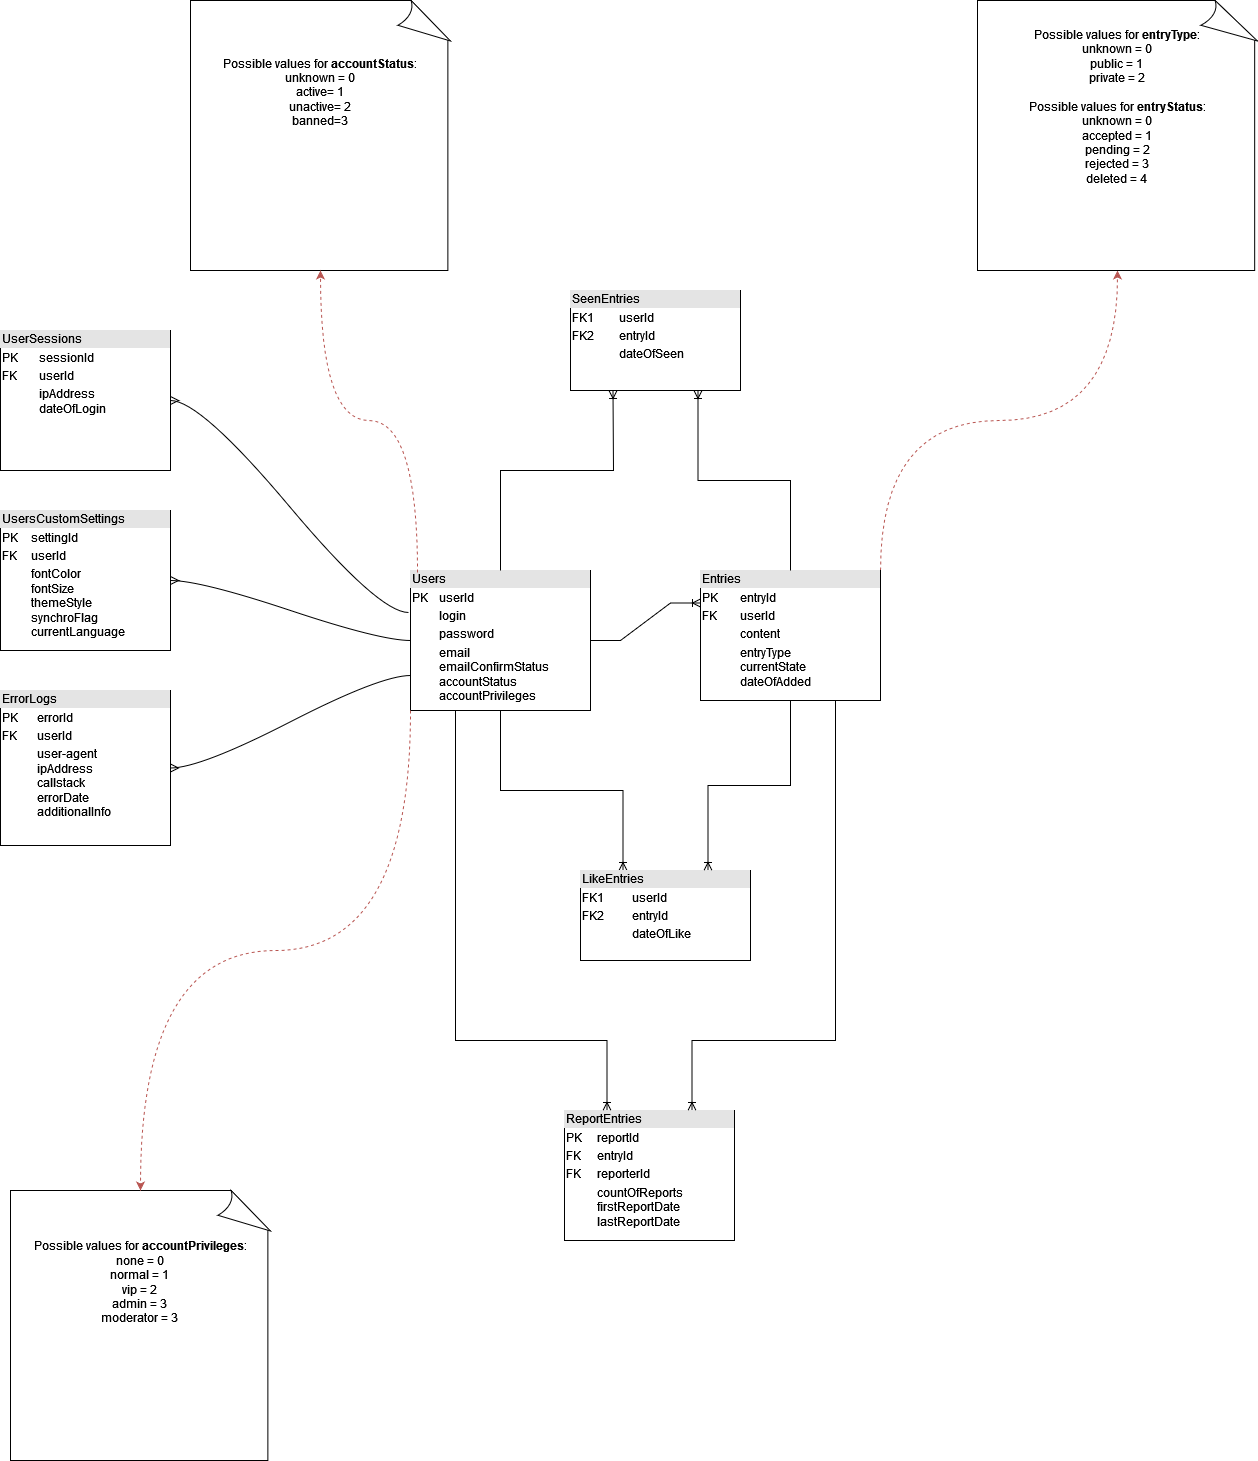

The diagram above was exported from draw.io. Its source (the exported page's mxGraphModel, read from the mxfile embedded in the PNG):
<mxGraphModel dx="2249" dy="1921" grid="1" gridSize="10" guides="1" tooltips="1" connect="1" arrows="1" fold="1" page="1" pageScale="1" pageWidth="827" pageHeight="1169" math="0" shadow="0">
  <root>
    <mxCell id="0" />
    <mxCell id="1" parent="0" />
    <mxCell id="aOJfgXZlWuw3KEDvXBZ--6" style="edgeStyle=orthogonalEdgeStyle;rounded=0;orthogonalLoop=1;jettySize=auto;html=1;exitX=0.5;exitY=1;exitDx=0;exitDy=0;entryX=0.25;entryY=0;entryDx=0;entryDy=0;endArrow=ERoneToMany;endFill=0;startArrow=none;startFill=0;" parent="1" source="vLxNUCJsegHeDRHh2L3Q-1" target="vLxNUCJsegHeDRHh2L3Q-3" edge="1">
      <mxGeometry relative="1" as="geometry" />
    </mxCell>
    <mxCell id="vLxNUCJsegHeDRHh2L3Q-1" value="&lt;div style=&quot;box-sizing: border-box ; width: 100% ; background: #e4e4e4 ; padding: 2px&quot;&gt;Users&lt;/div&gt;&lt;table style=&quot;width: 100% ; font-size: 1em&quot; cellspacing=&quot;0&quot; cellpadding=&quot;2&quot;&gt;&lt;tbody&gt;&lt;tr&gt;&lt;td&gt;PK&lt;/td&gt;&lt;td&gt;userId&lt;/td&gt;&lt;/tr&gt;&lt;tr&gt;&lt;td&gt;&lt;br&gt;&lt;/td&gt;&lt;td&gt;login&lt;br&gt;&lt;/td&gt;&lt;/tr&gt;&lt;tr&gt;&lt;td&gt;&lt;br&gt;&lt;/td&gt;&lt;td&gt;password&lt;/td&gt;&lt;/tr&gt;&lt;tr&gt;&lt;td&gt;&lt;br&gt;&lt;/td&gt;&lt;td&gt;email&lt;br&gt;emailConfirmStatus&lt;br&gt;accountStatus&lt;br&gt;accountPrivileges&lt;br&gt;&lt;/td&gt;&lt;/tr&gt;&lt;/tbody&gt;&lt;/table&gt;" style="verticalAlign=top;align=left;overflow=fill;html=1;" parent="1" vertex="1">
      <mxGeometry x="260" y="60" width="180" height="140" as="geometry" />
    </mxCell>
    <mxCell id="vLxNUCJsegHeDRHh2L3Q-7" style="edgeStyle=orthogonalEdgeStyle;rounded=0;orthogonalLoop=1;jettySize=auto;html=1;exitX=1;exitY=0;exitDx=0;exitDy=0;entryX=0.5;entryY=1;entryDx=0;entryDy=0;entryPerimeter=0;curved=1;dashed=1;fillColor=#f8cecc;strokeColor=#b85450;" parent="1" source="vLxNUCJsegHeDRHh2L3Q-2" target="vLxNUCJsegHeDRHh2L3Q-6" edge="1">
      <mxGeometry relative="1" as="geometry" />
    </mxCell>
    <mxCell id="vLxNUCJsegHeDRHh2L3Q-2" value="&lt;div style=&quot;box-sizing: border-box ; width: 100% ; background: #e4e4e4 ; padding: 2px&quot;&gt;Entries&lt;/div&gt;&lt;table style=&quot;width: 100% ; font-size: 1em&quot; cellspacing=&quot;0&quot; cellpadding=&quot;2&quot;&gt;&lt;tbody&gt;&lt;tr&gt;&lt;td&gt;PK&lt;/td&gt;&lt;td&gt;entryId&lt;/td&gt;&lt;/tr&gt;&lt;tr&gt;&lt;td&gt;FK&lt;/td&gt;&lt;td&gt;userId&lt;br&gt;&lt;/td&gt;&lt;/tr&gt;&lt;tr&gt;&lt;td&gt;&lt;br&gt;&lt;/td&gt;&lt;td&gt;content&lt;/td&gt;&lt;/tr&gt;&lt;tr&gt;&lt;td&gt;&lt;br&gt;&lt;/td&gt;&lt;td&gt;entryType&lt;br&gt;currentState&lt;br&gt;dateOfAdded&lt;br&gt;&lt;br&gt;&lt;/td&gt;&lt;/tr&gt;&lt;/tbody&gt;&lt;/table&gt;" style="verticalAlign=top;align=left;overflow=fill;html=1;" parent="1" vertex="1">
      <mxGeometry x="550" y="60" width="180" height="130" as="geometry" />
    </mxCell>
    <mxCell id="vLxNUCJsegHeDRHh2L3Q-3" value="&lt;div style=&quot;box-sizing: border-box ; width: 100% ; background: #e4e4e4 ; padding: 2px&quot;&gt;LikeEntries&lt;br&gt;&lt;/div&gt;&lt;table style=&quot;width: 100% ; font-size: 1em&quot; cellspacing=&quot;0&quot; cellpadding=&quot;2&quot;&gt;&lt;tbody&gt;&lt;tr&gt;&lt;td&gt;FK1&lt;/td&gt;&lt;td&gt;userId&lt;/td&gt;&lt;/tr&gt;&lt;tr&gt;&lt;td&gt;FK2&lt;/td&gt;&lt;td&gt;entryId&lt;/td&gt;&lt;/tr&gt;&lt;tr&gt;&lt;td&gt;&lt;br&gt;&lt;/td&gt;&lt;td&gt;dateOfLike&lt;/td&gt;&lt;/tr&gt;&lt;/tbody&gt;&lt;/table&gt;" style="verticalAlign=top;align=left;overflow=fill;html=1;" parent="1" vertex="1">
      <mxGeometry x="430" y="360" width="170" height="90" as="geometry" />
    </mxCell>
    <mxCell id="vLxNUCJsegHeDRHh2L3Q-6" value="&lt;div&gt;Possible values for &lt;b&gt;entryType&lt;/b&gt;:&lt;/div&gt;&lt;div&gt;unknown = 0&lt;br&gt;&lt;/div&gt;&lt;div&gt;public = 1&lt;br&gt;&lt;/div&gt;&lt;div&gt;private = 2&lt;br&gt;&lt;/div&gt;&lt;div&gt;&lt;br&gt;&lt;/div&gt;&lt;div&gt;Possible values for &lt;b&gt;entryStatus&lt;/b&gt;:&lt;/div&gt;&lt;div&gt;unknown = 0&lt;/div&gt;&lt;div&gt;accepted = 1&lt;/div&gt;&lt;div&gt;pending = 2&lt;/div&gt;&lt;div&gt;rejected = 3&lt;/div&gt;&lt;div&gt;deleted = 4&lt;br&gt;&lt;/div&gt;&lt;div&gt;&lt;br&gt;&lt;/div&gt;&lt;div&gt;&lt;br&gt;&lt;/div&gt;&lt;div&gt;&lt;br&gt;&lt;/div&gt;&lt;div&gt;&lt;br&gt;&lt;/div&gt;" style="whiteSpace=wrap;html=1;shape=mxgraph.basic.document" parent="1" vertex="1">
      <mxGeometry x="827" y="-510" width="280" height="270" as="geometry" />
    </mxCell>
    <mxCell id="aOJfgXZlWuw3KEDvXBZ--1" value="" style="edgeStyle=entityRelationEdgeStyle;fontSize=12;html=1;endArrow=ERoneToMany;rounded=0;entryX=0;entryY=0.25;entryDx=0;entryDy=0;exitX=1;exitY=0.5;exitDx=0;exitDy=0;" parent="1" source="vLxNUCJsegHeDRHh2L3Q-1" target="vLxNUCJsegHeDRHh2L3Q-2" edge="1">
      <mxGeometry width="100" height="100" relative="1" as="geometry">
        <mxPoint x="440" y="160" as="sourcePoint" />
        <mxPoint x="540" y="60" as="targetPoint" />
      </mxGeometry>
    </mxCell>
    <mxCell id="aOJfgXZlWuw3KEDvXBZ--2" value="&lt;div&gt;Possible values for &lt;b&gt;accountStatus&lt;/b&gt;:&lt;/div&gt;&lt;div&gt;unknown = 0&lt;br&gt;&lt;/div&gt;&lt;div&gt;active= 1&lt;br&gt;&lt;/div&gt;&lt;div&gt;unactive= 2&lt;/div&gt;&lt;div&gt;banned=3&lt;br&gt;&lt;/div&gt;&lt;div&gt;&lt;br&gt;&lt;/div&gt;&lt;br&gt;&lt;div&gt;&lt;br&gt;&lt;/div&gt;&lt;div&gt;&lt;br&gt;&lt;/div&gt;&lt;div&gt;&lt;br&gt;&lt;/div&gt;&lt;div&gt;&lt;br&gt;&lt;/div&gt;" style="whiteSpace=wrap;html=1;shape=mxgraph.basic.document" parent="1" vertex="1">
      <mxGeometry x="40" y="-510" width="260" height="270" as="geometry" />
    </mxCell>
    <mxCell id="aOJfgXZlWuw3KEDvXBZ--3" style="edgeStyle=orthogonalEdgeStyle;rounded=0;orthogonalLoop=1;jettySize=auto;html=1;exitX=0.039;exitY=0.014;exitDx=0;exitDy=0;entryX=0.5;entryY=1;entryDx=0;entryDy=0;entryPerimeter=0;curved=1;dashed=1;fillColor=#f8cecc;strokeColor=#b85450;exitPerimeter=0;" parent="1" source="vLxNUCJsegHeDRHh2L3Q-1" target="aOJfgXZlWuw3KEDvXBZ--2" edge="1">
      <mxGeometry relative="1" as="geometry">
        <mxPoint x="310" y="40" as="sourcePoint" />
        <mxPoint x="430" y="-110" as="targetPoint" />
      </mxGeometry>
    </mxCell>
    <mxCell id="aOJfgXZlWuw3KEDvXBZ--7" style="edgeStyle=orthogonalEdgeStyle;rounded=0;orthogonalLoop=1;jettySize=auto;html=1;exitX=0.5;exitY=1;exitDx=0;exitDy=0;entryX=0.75;entryY=0;entryDx=0;entryDy=0;endArrow=ERoneToMany;endFill=0;startArrow=none;startFill=0;" parent="1" source="vLxNUCJsegHeDRHh2L3Q-2" target="vLxNUCJsegHeDRHh2L3Q-3" edge="1">
      <mxGeometry relative="1" as="geometry">
        <mxPoint x="448.75" y="140" as="sourcePoint" />
        <mxPoint x="561.25" y="320" as="targetPoint" />
      </mxGeometry>
    </mxCell>
    <mxCell id="udRxviDKNHA2CcgJPBYD-5" style="edgeStyle=orthogonalEdgeStyle;rounded=0;orthogonalLoop=1;jettySize=auto;html=1;exitX=0.75;exitY=1;exitDx=0;exitDy=0;entryX=0.5;entryY=0;entryDx=0;entryDy=0;startArrow=ERoneToMany;startFill=0;endArrow=none;endFill=0;" parent="1" source="udRxviDKNHA2CcgJPBYD-1" target="vLxNUCJsegHeDRHh2L3Q-2" edge="1">
      <mxGeometry relative="1" as="geometry" />
    </mxCell>
    <mxCell id="udRxviDKNHA2CcgJPBYD-1" value="&lt;div style=&quot;box-sizing: border-box ; width: 100% ; background: #e4e4e4 ; padding: 2px&quot;&gt;SeenEntries&lt;br&gt;&lt;/div&gt;&lt;table style=&quot;width: 100% ; font-size: 1em&quot; cellspacing=&quot;0&quot; cellpadding=&quot;2&quot;&gt;&lt;tbody&gt;&lt;tr&gt;&lt;td&gt;FK1&lt;/td&gt;&lt;td&gt;userId&lt;/td&gt;&lt;/tr&gt;&lt;tr&gt;&lt;td&gt;FK2&lt;/td&gt;&lt;td&gt;entryId&lt;/td&gt;&lt;/tr&gt;&lt;tr&gt;&lt;td&gt;&lt;br&gt;&lt;/td&gt;&lt;td&gt;dateOfSeen&lt;/td&gt;&lt;/tr&gt;&lt;/tbody&gt;&lt;/table&gt;" style="verticalAlign=top;align=left;overflow=fill;html=1;" parent="1" vertex="1">
      <mxGeometry x="420" y="-220" width="170" height="100" as="geometry" />
    </mxCell>
    <mxCell id="udRxviDKNHA2CcgJPBYD-4" value="" style="endArrow=ERoneToMany;html=1;rounded=0;exitX=0.5;exitY=0;exitDx=0;exitDy=0;entryX=0.25;entryY=1;entryDx=0;entryDy=0;endFill=0;" parent="1" source="vLxNUCJsegHeDRHh2L3Q-1" target="udRxviDKNHA2CcgJPBYD-1" edge="1">
      <mxGeometry relative="1" as="geometry">
        <mxPoint x="400" as="sourcePoint" />
        <mxPoint x="560" as="targetPoint" />
        <Array as="points">
          <mxPoint x="350" y="-40" />
          <mxPoint x="463" y="-40" />
        </Array>
      </mxGeometry>
    </mxCell>
    <mxCell id="udRxviDKNHA2CcgJPBYD-9" value="&lt;div&gt;Possible values for &lt;b&gt;accountPrivileges&lt;/b&gt;:&lt;/div&gt;&lt;div&gt;none = 0&lt;br&gt;&lt;/div&gt;&lt;div&gt;normal = 1&lt;br&gt;&lt;/div&gt;&lt;div&gt;vip = 2&lt;br&gt;&lt;/div&gt;&lt;div&gt;admin = 3&lt;br&gt;&lt;/div&gt;&lt;div&gt;moderator = 3&lt;br&gt;&lt;/div&gt;&lt;div&gt;&lt;br&gt;&lt;/div&gt;&lt;br&gt;&lt;div&gt;&lt;br&gt;&lt;/div&gt;&lt;div&gt;&lt;br&gt;&lt;/div&gt;&lt;div&gt;&lt;br&gt;&lt;/div&gt;&lt;div&gt;&lt;br&gt;&lt;/div&gt;" style="whiteSpace=wrap;html=1;shape=mxgraph.basic.document" parent="1" vertex="1">
      <mxGeometry x="-140" y="680" width="260" height="270" as="geometry" />
    </mxCell>
    <mxCell id="udRxviDKNHA2CcgJPBYD-10" style="edgeStyle=orthogonalEdgeStyle;rounded=0;orthogonalLoop=1;jettySize=auto;html=1;exitX=0;exitY=1;exitDx=0;exitDy=0;entryX=0.5;entryY=0;entryDx=0;entryDy=0;entryPerimeter=0;curved=1;dashed=1;fillColor=#f8cecc;strokeColor=#b85450;" parent="1" source="vLxNUCJsegHeDRHh2L3Q-1" target="udRxviDKNHA2CcgJPBYD-9" edge="1">
      <mxGeometry relative="1" as="geometry">
        <mxPoint x="235" y="270" as="sourcePoint" />
        <mxPoint x="20" y="90" as="targetPoint" />
      </mxGeometry>
    </mxCell>
    <mxCell id="udRxviDKNHA2CcgJPBYD-11" value="&lt;div style=&quot;box-sizing: border-box ; width: 100% ; background: #e4e4e4 ; padding: 2px&quot;&gt;ErrorLogs&lt;br&gt;&lt;/div&gt;&lt;table style=&quot;width: 100% ; font-size: 1em&quot; cellspacing=&quot;0&quot; cellpadding=&quot;2&quot;&gt;&lt;tbody&gt;&lt;tr&gt;&lt;td&gt;PK&lt;/td&gt;&lt;td&gt;errorId&lt;/td&gt;&lt;/tr&gt;&lt;tr&gt;&lt;td&gt;FK&lt;/td&gt;&lt;td&gt;userId&lt;/td&gt;&lt;/tr&gt;&lt;tr&gt;&lt;td&gt;&lt;br&gt;&lt;/td&gt;&lt;td&gt;user-agent&lt;br&gt;ipAddress&lt;br&gt;callstack&lt;br&gt;errorDate&lt;br&gt;additionalInfo&lt;br&gt;&lt;/td&gt;&lt;/tr&gt;&lt;/tbody&gt;&lt;/table&gt;" style="verticalAlign=top;align=left;overflow=fill;html=1;" parent="1" vertex="1">
      <mxGeometry x="-150" y="180" width="170" height="155" as="geometry" />
    </mxCell>
    <mxCell id="udRxviDKNHA2CcgJPBYD-12" value="" style="edgeStyle=entityRelationEdgeStyle;fontSize=12;html=1;endArrow=none;startArrow=ERmany;rounded=0;curved=1;exitX=1;exitY=0.5;exitDx=0;exitDy=0;entryX=0;entryY=0.75;entryDx=0;entryDy=0;endFill=0;" parent="1" source="udRxviDKNHA2CcgJPBYD-11" target="vLxNUCJsegHeDRHh2L3Q-1" edge="1">
      <mxGeometry width="100" height="100" relative="1" as="geometry">
        <mxPoint x="140" y="180" as="sourcePoint" />
        <mxPoint x="240" y="80" as="targetPoint" />
      </mxGeometry>
    </mxCell>
    <mxCell id="udRxviDKNHA2CcgJPBYD-16" value="&lt;div style=&quot;box-sizing: border-box ; width: 100% ; background: #e4e4e4 ; padding: 2px&quot;&gt;UsersCustomSettings&lt;br&gt;&lt;/div&gt;&lt;table style=&quot;width: 100% ; font-size: 1em&quot; cellspacing=&quot;0&quot; cellpadding=&quot;2&quot;&gt;&lt;tbody&gt;&lt;tr&gt;&lt;td&gt;PK&lt;/td&gt;&lt;td&gt;settingId&lt;/td&gt;&lt;/tr&gt;&lt;tr&gt;&lt;td&gt;FK&lt;/td&gt;&lt;td&gt;userId&lt;/td&gt;&lt;/tr&gt;&lt;tr&gt;&lt;td&gt;&lt;br&gt;&lt;/td&gt;&lt;td&gt;fontColor&lt;br&gt;fontSize&lt;br&gt;themeStyle&lt;br&gt;synchroFlag&lt;br&gt;currentLanguage&lt;br&gt;&lt;br&gt;&lt;/td&gt;&lt;/tr&gt;&lt;/tbody&gt;&lt;/table&gt;" style="verticalAlign=top;align=left;overflow=fill;html=1;" parent="1" vertex="1">
      <mxGeometry x="-150" width="170" height="140" as="geometry" />
    </mxCell>
    <mxCell id="udRxviDKNHA2CcgJPBYD-17" value="" style="edgeStyle=entityRelationEdgeStyle;fontSize=12;html=1;endArrow=none;startArrow=ERmany;rounded=0;curved=1;exitX=1;exitY=0.5;exitDx=0;exitDy=0;entryX=0;entryY=0.5;entryDx=0;entryDy=0;endFill=0;" parent="1" source="udRxviDKNHA2CcgJPBYD-16" target="vLxNUCJsegHeDRHh2L3Q-1" edge="1">
      <mxGeometry width="100" height="100" relative="1" as="geometry">
        <mxPoint x="80" y="115" as="sourcePoint" />
        <mxPoint x="320" y="42.5" as="targetPoint" />
      </mxGeometry>
    </mxCell>
    <mxCell id="udRxviDKNHA2CcgJPBYD-19" value="&lt;div style=&quot;box-sizing: border-box ; width: 100% ; background: #e4e4e4 ; padding: 2px&quot;&gt;UserSessions&lt;br&gt;&lt;/div&gt;&lt;table style=&quot;width: 100% ; font-size: 1em&quot; cellspacing=&quot;0&quot; cellpadding=&quot;2&quot;&gt;&lt;tbody&gt;&lt;tr&gt;&lt;td&gt;PK&lt;/td&gt;&lt;td&gt;sessionId&lt;/td&gt;&lt;/tr&gt;&lt;tr&gt;&lt;td&gt;FK&lt;/td&gt;&lt;td&gt;userId&lt;/td&gt;&lt;/tr&gt;&lt;tr&gt;&lt;td&gt;&lt;br&gt;&lt;br&gt;&lt;/td&gt;&lt;td&gt;ipAddress&lt;br&gt;dateOfLogin&lt;br&gt;&lt;br&gt;&lt;br&gt;&lt;br&gt;&lt;br&gt;&lt;/td&gt;&lt;/tr&gt;&lt;/tbody&gt;&lt;/table&gt;" style="verticalAlign=top;align=left;overflow=fill;html=1;" parent="1" vertex="1">
      <mxGeometry x="-150" y="-180" width="170" height="140" as="geometry" />
    </mxCell>
    <mxCell id="udRxviDKNHA2CcgJPBYD-20" value="" style="edgeStyle=entityRelationEdgeStyle;fontSize=12;html=1;endArrow=none;startArrow=ERmany;rounded=0;curved=1;exitX=1;exitY=0.5;exitDx=0;exitDy=0;entryX=-0.011;entryY=0.3;entryDx=0;entryDy=0;endFill=0;entryPerimeter=0;" parent="1" source="udRxviDKNHA2CcgJPBYD-19" target="vLxNUCJsegHeDRHh2L3Q-1" edge="1">
      <mxGeometry width="100" height="100" relative="1" as="geometry">
        <mxPoint x="30" y="80" as="sourcePoint" />
        <mxPoint x="270" y="140" as="targetPoint" />
      </mxGeometry>
    </mxCell>
    <mxCell id="udRxviDKNHA2CcgJPBYD-21" value="&lt;div style=&quot;box-sizing: border-box ; width: 100% ; background: #e4e4e4 ; padding: 2px&quot;&gt;ReportEntries&lt;br&gt;&lt;/div&gt;&lt;table style=&quot;width: 100% ; font-size: 1em&quot; cellspacing=&quot;0&quot; cellpadding=&quot;2&quot;&gt;&lt;tbody&gt;&lt;tr&gt;&lt;td&gt;PK&lt;/td&gt;&lt;td&gt;reportId&lt;/td&gt;&lt;/tr&gt;&lt;tr&gt;&lt;td&gt;FK&lt;/td&gt;&lt;td&gt;entryId&lt;/td&gt;&lt;/tr&gt;&lt;tr&gt;&lt;td&gt;FK&lt;br&gt;&lt;/td&gt;&lt;td&gt;reporterId&lt;br&gt;&lt;/td&gt;&lt;/tr&gt;&lt;tr&gt;&lt;td&gt;&lt;br&gt;&lt;/td&gt;&lt;td&gt;countOfReports&lt;br&gt;firstReportDate&lt;br&gt;lastReportDate&lt;br&gt;&lt;/td&gt;&lt;/tr&gt;&lt;tr&gt;&lt;td&gt;&lt;br&gt;&lt;/td&gt;&lt;td&gt;&lt;br&gt;&lt;/td&gt;&lt;/tr&gt;&lt;/tbody&gt;&lt;/table&gt;" style="verticalAlign=top;align=left;overflow=fill;html=1;" parent="1" vertex="1">
      <mxGeometry x="414" y="600" width="170" height="130" as="geometry" />
    </mxCell>
    <mxCell id="udRxviDKNHA2CcgJPBYD-22" style="edgeStyle=orthogonalEdgeStyle;rounded=0;orthogonalLoop=1;jettySize=auto;html=1;exitX=0.25;exitY=1;exitDx=0;exitDy=0;entryX=0.25;entryY=0;entryDx=0;entryDy=0;endArrow=ERoneToMany;endFill=0;startArrow=none;startFill=0;" parent="1" source="vLxNUCJsegHeDRHh2L3Q-1" target="udRxviDKNHA2CcgJPBYD-21" edge="1">
      <mxGeometry relative="1" as="geometry">
        <mxPoint x="360" y="210" as="sourcePoint" />
        <mxPoint x="482.5" y="370" as="targetPoint" />
        <Array as="points">
          <mxPoint x="305" y="530" />
          <mxPoint x="457" y="530" />
        </Array>
      </mxGeometry>
    </mxCell>
    <mxCell id="udRxviDKNHA2CcgJPBYD-23" style="edgeStyle=orthogonalEdgeStyle;rounded=0;orthogonalLoop=1;jettySize=auto;html=1;exitX=0.75;exitY=1;exitDx=0;exitDy=0;entryX=0.75;entryY=0;entryDx=0;entryDy=0;endArrow=ERoneToMany;endFill=0;startArrow=none;startFill=0;" parent="1" source="vLxNUCJsegHeDRHh2L3Q-2" target="udRxviDKNHA2CcgJPBYD-21" edge="1">
      <mxGeometry relative="1" as="geometry">
        <mxPoint x="650" y="200" as="sourcePoint" />
        <mxPoint x="567.5" y="370" as="targetPoint" />
        <Array as="points">
          <mxPoint x="685" y="530" />
          <mxPoint x="542" y="530" />
        </Array>
      </mxGeometry>
    </mxCell>
  </root>
</mxGraphModel>